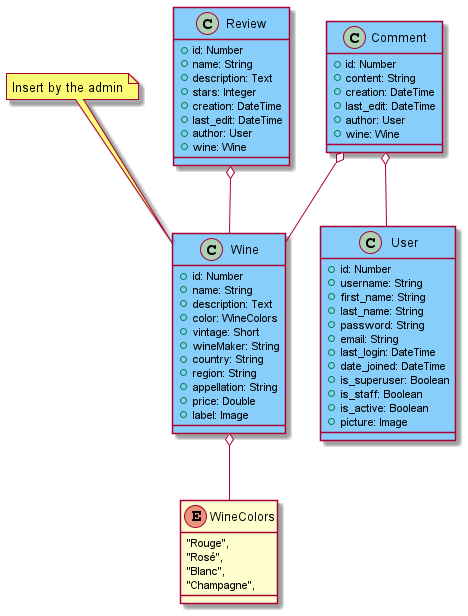

The diagram above was rendered by PlantUML. Its source (embedded in the PNG):
@startuml Overview

class Wine #LightSkyBlue {
    + id: Number
    + name: String
    + description: Text
    + color: WineColors
    + vintage: Short
    + wineMaker: String
    + country: String
    + region: String
    + appellation: String
    + price: Double
    + label: Image
}
Wine o-- WineColors
note top of Wine
Insert by the admin
end note

class Review #LightSkyBlue {
    + id: Number
    + name: String
    + description: Text
    + stars: Integer
    + creation: DateTime
    + last_edit: DateTime
    + author: User
    + wine: Wine
}
Review o-- Wine

class Comment #LightSkyBlue {
    + id: Number
    + content: String
    + creation: DateTime
    + last_edit: DateTime
    + author: User
    + wine: Wine
}
Comment o-- Wine
Comment o-- User

class User #LightSkyBlue {
    + id: Number
    + username: String
    + first_name: String
    + last_name: String
    + password: String
    + email: String
    + last_login: DateTime
    + date_joined: DateTime
    + is_superuser: Boolean
    + is_staff: Boolean
    + is_active: Boolean
    + picture: Image
}

Enum WineColors {
    "Rouge",
    "Rosé",
    "Blanc",
    "Champagne",
}

@enduml